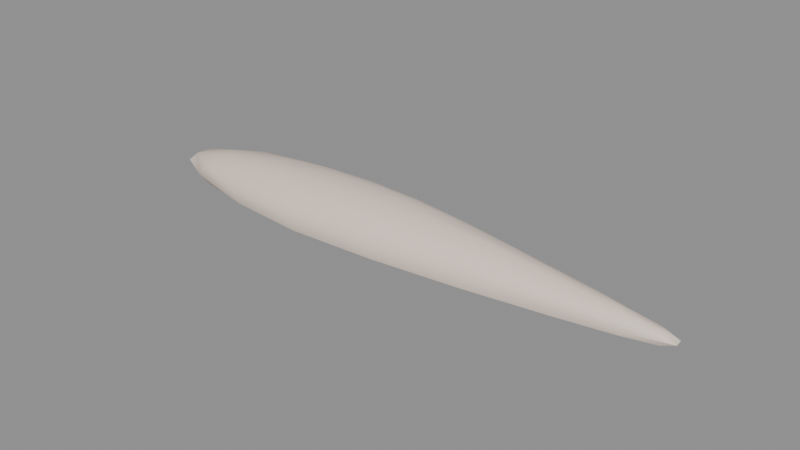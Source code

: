 # Source: lantern_eel_fillet.blend  (saved by Blender 5.2.45; exported with 4.5.12 LTS)
import bpy
from mathutils import Matrix  # noqa: F401  (used for matrix-valued properties, if any)

bpy.ops.wm.read_factory_settings(use_empty=True)
scene = bpy.context.scene
scene.name = 'Scene'

# ---- materials (node trees are filled in below, after node groups)
mat_skin = bpy.data.materials.new('skin')
mat_skin.diffuse_color = (0.8879, 0.7454, 0.6376, 1.0)
mat_skin.roughness = 0.45
mat_vessel = bpy.data.materials.new('vessel')
mat_vessel.diffuse_color = (0.6939, 0.521, 0.4508, 1.0)
mat_vessel.roughness = 0.5
mat_flesh = bpy.data.materials.new('flesh')
mat_flesh.diffuse_color = (0.8879, 0.7454, 0.6376, 1.0)
mat_flesh.roughness = 0.6

# ---- material node trees
mat_skin.use_nodes = True; mat_skin.node_tree.nodes.clear()
_N = mat_skin.node_tree.nodes; _L = mat_skin.node_tree.links
n0 = _N.new('ShaderNodeBsdfPrincipled'); n0.name = 'Principled BSDF'; n0.location = (-200, 100)
n0.inputs[0].default_value = (0.8879, 0.7454, 0.6376, 1.0)
n0.inputs[2].default_value = 0.45
n0.inputs[10].default_value = 0.005
n1 = _N.new('ShaderNodeOutputMaterial'); n1.name = 'Material Output'; n1.location = (200, 100)
_L.new(n0.outputs[0], n1.inputs[0])
n1.is_active_output = True
mat_vessel.use_nodes = True; mat_vessel.node_tree.nodes.clear()
_N = mat_vessel.node_tree.nodes; _L = mat_vessel.node_tree.links
n0 = _N.new('ShaderNodeBsdfPrincipled'); n0.name = 'Principled BSDF'; n0.location = (-200, 100)
n0.inputs[0].default_value = (0.6939, 0.521, 0.4508, 1.0)
n0.inputs[10].default_value = 0.005
n1 = _N.new('ShaderNodeOutputMaterial'); n1.name = 'Material Output'; n1.location = (200, 100)
_L.new(n0.outputs[0], n1.inputs[0])
n1.is_active_output = True
mat_flesh.use_nodes = True; mat_flesh.node_tree.nodes.clear()
_N = mat_flesh.node_tree.nodes; _L = mat_flesh.node_tree.links
n0 = _N.new('ShaderNodeBsdfPrincipled'); n0.name = 'Principled BSDF'; n0.location = (-200, 100)
n0.inputs[0].default_value = (0.8879, 0.7454, 0.6376, 1.0)
n0.inputs[2].default_value = 0.6
n0.inputs[10].default_value = 0.005
n1 = _N.new('ShaderNodeOutputMaterial'); n1.name = 'Material Output'; n1.location = (200, 100)
_L.new(n0.outputs[0], n1.inputs[0])
n1.is_active_output = True

# ---- meshes
me_lantern_eel_fillet = bpy.data.meshes.new('lantern_eel_fillet')
me_lantern_eel_fillet.from_pydata([(-6.498e-05, 5.629e-06, 0.01475), (-6.498e-05, 5.629e-06, 1.411e-05), (0.00961, 0.003779, 0.01385), (0.01824, 0.006692, 0.01192), (0.02532, 0.00878, 0.009548), (0.02965, 0.00991, 0.006828), (0.03108, 0.01025, 0.004025), (0.02948, 0.009851, 0.001636), (0.02505, 0.008687, 0.001102), (0.01817, 0.006667, 0.0006216), (0.009543, 0.003753, 0.0002395), (0.01802, 0.002876, 0.01332), (0.03423, 0.004768, 0.01106), (0.04703, 0.005864, 0.008645), (0.05546, 0.006462, 0.006312), (0.05858, 0.006676, 0.004025), (0.05553, 0.00647, 0.001734), (0.0472, 0.005886, 0.001265), (0.03437, 0.004787, 0.0007732), (0.01806, 0.002882, 0.000321), (0.02432, 0.001789, 0.01295), (0.04632, 0.002825, 0.01047), (0.06344, 0.003374, 0.008124), (0.0746, 0.003713, 0.006046), (0.07868, 0.003852, 0.004025), (0.07506, 0.003735, 0.001991), (0.06399, 0.003403, 0.001354), (0.04631, 0.002824, 0.0008982), (0.02436, 0.001792, 0.0003954), (0.02777, 0.0006105, 0.01278), (0.05279, 0.0009366, 0.01018), (0.07253, 0.00112, 0.007937), (0.08523, 0.001255, 0.005986), (0.08977, 0.001314, 0.004025), (0.08523, 0.001255, 0.002063), (0.07252, 0.00112, 0.001405), (0.05261, 0.0009334, 0.0009631), (0.02763, 0.0006076, 0.0004467), (0.02784, -0.0006009, 0.0128), (0.05261, -0.0009221, 0.01016), (0.07251, -0.001109, 0.007935), (0.08545, -0.001247, 0.005991), (0.09, -0.001306, 0.004025), (0.08531, -0.001245, 0.002061), (0.07225, -0.001105, 0.001415), (0.05239, -0.0009182, 0.0009759), (0.02756, -0.0005946, 0.0004567), (0.02447, -0.001789, 0.01301), (0.04622, -0.002808, 0.01046), (0.06368, -0.003375, 0.00814), (0.07544, -0.003743, 0.006069), (0.07902, -0.003857, 0.004025), (0.07474, -0.003708, 0.002), (0.06341, -0.003361, 0.001378), (0.04599, -0.002794, 0.0009196), (0.02421, -0.001769, 0.0004185), (0.01807, -0.002873, 0.01335), (0.03447, -0.00479, 0.01111), (0.04735, -0.005894, 0.008677), (0.05572, -0.006481, 0.006323), (0.05825, -0.006627, 0.004025), (0.05551, -0.006456, 0.001735), (0.04741, -0.0059, 0.001253), (0.03427, -0.004762, 0.0007827), (0.01796, -0.002855, 0.000342), (0.009527, -0.003735, 0.01377), (0.01836, -0.006726, 0.01198), (0.02514, -0.008708, 0.00951), (0.02931, -0.009785, 0.006796), (0.03119, -0.01028, 0.004025), (0.02975, -0.00993, 0.001614), (0.0252, -0.008727, 0.001084), (0.01819, -0.006663, 0.0006178), (0.009513, -0.00373, 0.0002513), (-6.497e-05, -0.004238, 0.01422), (-6.497e-05, -0.008111, 0.01275), (-6.496e-05, -0.01123, 0.0104), (-6.497e-05, -0.01314, 0.00736), (-6.497e-05, -0.0137, 0.004025), (-6.497e-05, -0.01299, 0.001547), (-6.497e-05, -0.01105, 0.0009517), (-6.497e-05, -0.008042, 0.0004738), (-6.497e-05, -0.004231, 0.0001646), (-0.009641, -0.004219, 0.01459), (-0.01825, -0.00838, 0.01318), (-0.02527, -0.01197, 0.01077), (-0.02975, -0.01432, 0.007579), (-0.03101, -0.015, 0.004025), (-0.02981, -0.01435, 0.001468), (-0.02532, -0.01199, 0.0008323), (-0.01838, -0.00844, 0.0003435), (-0.00963, -0.004214, 8.947e-05), (-0.01807, -0.003592, 0.01481), (-0.03444, -0.007296, 0.0133), (-0.04716, -0.01025, 0.01073), (-0.05559, -0.01214, 0.007562), (-0.05861, -0.0128, 0.004025), (-0.0556, -0.01214, 0.001485), (-0.04734, -0.01029, 0.0008445), (-0.03471, -0.007353, 0.0003058), (-0.01807, -0.003593, 4.032e-05), (-0.02443, -0.002418, 0.01493), (-0.04652, -0.004892, 0.01333), (-0.06412, -0.006782, 0.0108), (-0.07474, -0.007907, 0.007555), (-0.07921, -0.008381, 0.004025), (-0.07535, -0.007971, 0.00147), (-0.06391, -0.00676, 0.0008369), (-0.04682, -0.004923, 0.0002998), (-0.02437, -0.002411, 1.882e-05), (-0.02789, -0.0008504, 0.01498), (-0.05261, -0.001694, 0.01328), (-0.07245, -0.002337, 0.01075), (-0.08592, -0.002773, 0.007595), (-0.09, -0.002905, 0.004025), (-0.08493, -0.002741, 0.001492), (-0.07264, -0.002343, 0.0008384), (-0.05297, -0.001706, 0.0003181), (-0.02771, -0.0008448, 1.523e-05), (-0.02793, 0.0008629, 0.015), (-0.05262, 0.001706, 0.01328), (-0.07204, 0.002335, 0.01072), (-0.08497, 0.002753, 0.007555), (-0.08991, 0.002913, 0.004025), (-0.08515, 0.002759, 0.001485), (-0.07251, 0.00235, 0.000844), (-0.05275, 0.00171, 0.0003333), (-0.02778, 0.0008581, 5.666e-06), (-0.02455, 0.002441, 0.01498), (-0.04661, 0.004912, 0.01335), (-0.06414, 0.006795, 0.0108), (-0.0749, 0.007935, 0.007563), (-0.07895, 0.008365, 0.004025), (-0.07507, 0.007954, 0.001479), (-0.06363, 0.006742, 0.000851), (-0.04652, 0.004902, 0.0003239), (-0.02448, 0.002434, 0.0), (-0.01822, 0.003633, 0.01489), (-0.03425, 0.007267, 0.01325), (-0.04751, 0.01034, 0.01078), (-0.05619, 0.01228, 0.0076), (-0.05847, 0.01278, 0.004025), (-0.05569, 0.01217, 0.001481), (-0.04738, 0.01031, 0.0008424), (-0.03447, 0.007314, 0.0003315), (-0.01816, 0.003621, 2.09e-05), (-0.009741, 0.004274, 0.0147), (-0.01822, 0.008376, 0.01316), (-0.02519, 0.01194, 0.01075), (-0.02964, 0.01428, 0.007566), (-0.03098, 0.015, 0.004025), (-0.02963, 0.01427, 0.001484), (-0.02533, 0.012, 0.0008314), (-0.0184, 0.00846, 0.0003397), (-0.009668, 0.004243, 7.354e-05), (-6.499e-05, 0.004309, 0.01437), (-6.5e-05, 0.008102, 0.01273), (-6.5e-05, 0.01114, 0.01034), (-6.501e-05, 0.01322, 0.007377), (-6.501e-05, 0.01388, 0.004025), (-6.5e-05, 0.01306, 0.001536), (-6.5e-05, 0.01111, 0.0009397), (-6.5e-05, 0.00807, 0.0004664), (-6.499e-05, 0.004255, 0.0001538)], [], [(1, 163, 10), (161, 160, 7, 8), (158, 157, 4, 5), (155, 0, 2), (162, 161, 8, 9), (159, 158, 5, 6), (156, 155, 2, 3), (163, 162, 9, 10), (160, 159, 6, 7), (157, 156, 3, 4), (8, 7, 16, 17), (5, 4, 13, 14), (2, 0, 11), (9, 8, 17, 18), (6, 5, 14, 15), (3, 2, 11, 12), (10, 9, 18, 19), (7, 6, 15, 16), (4, 3, 12, 13), (1, 10, 19), (13, 12, 21, 22), (1, 19, 28), (17, 16, 25, 26), (14, 13, 22, 23), (11, 0, 20), (18, 17, 26, 27), (15, 14, 23, 24), (12, 11, 20, 21), (19, 18, 27, 28), (16, 15, 24, 25), (28, 27, 36, 37), (25, 24, 33, 34), (22, 21, 30, 31), (1, 28, 37), (26, 25, 34, 35), (23, 22, 31, 32), (20, 0, 29), (27, 26, 35, 36), (24, 23, 32, 33), (21, 20, 29, 30), (33, 32, 41, 42), (30, 29, 38, 39), (37, 36, 45, 46), (34, 33, 42, 43), (31, 30, 39, 40), (1, 37, 46), (35, 34, 43, 44), (32, 31, 40, 41), (29, 0, 38), (36, 35, 44, 45), (38, 0, 47), (45, 44, 53, 54), (42, 41, 50, 51), (39, 38, 47, 48), (46, 45, 54, 55), (43, 42, 51, 52), (40, 39, 48, 49), (1, 46, 55), (44, 43, 52, 53), (41, 40, 49, 50), (50, 49, 58, 59), (47, 0, 56), (54, 53, 62, 63), (51, 50, 59, 60), (48, 47, 56, 57), (55, 54, 63, 64), (52, 51, 60, 61), (49, 48, 57, 58), (1, 55, 64), (53, 52, 61, 62), (1, 64, 73), (62, 61, 70, 71), (59, 58, 67, 68), (56, 0, 65), (63, 62, 71, 72), (60, 59, 68, 69), (57, 56, 65, 66), (64, 63, 72, 73), (61, 60, 69, 70), (58, 57, 66, 67), (70, 69, 78, 79), (67, 66, 75, 76), (1, 73, 82), (71, 70, 79, 80), (68, 67, 76, 77), (65, 0, 74), (72, 71, 80, 81), (69, 68, 77, 78), (66, 65, 74, 75), (73, 72, 81, 82), (75, 74, 83, 84), (82, 81, 90, 91), (79, 78, 87, 88), (76, 75, 84, 85), (1, 82, 91), (80, 79, 88, 89), (77, 76, 85, 86), (74, 0, 83), (81, 80, 89, 90), (78, 77, 86, 87), (87, 86, 95, 96), (84, 83, 92, 93), (91, 90, 99, 100), (88, 87, 96, 97), (85, 84, 93, 94), (1, 91, 100), (89, 88, 97, 98), (86, 85, 94, 95), (83, 0, 92), (90, 89, 98, 99), (92, 0, 101), (99, 98, 107, 108), (96, 95, 104, 105), (93, 92, 101, 102), (100, 99, 108, 109), (97, 96, 105, 106), (94, 93, 102, 103), (1, 100, 109), (98, 97, 106, 107), (95, 94, 103, 104), (107, 106, 115, 116), (104, 103, 112, 113), (101, 0, 110), (108, 107, 116, 117), (105, 104, 113, 114), (102, 101, 110, 111), (109, 108, 117, 118), (106, 105, 114, 115), (103, 102, 111, 112), (1, 109, 118), (112, 111, 120, 121), (1, 118, 127), (116, 115, 124, 125), (113, 112, 121, 122), (110, 0, 119), (117, 116, 125, 126), (114, 113, 122, 123), (111, 110, 119, 120), (118, 117, 126, 127), (115, 114, 123, 124), (124, 123, 132, 133), (121, 120, 129, 130), (1, 127, 136), (125, 124, 133, 134), (122, 121, 130, 131), (119, 0, 128), (126, 125, 134, 135), (123, 122, 131, 132), (120, 119, 128, 129), (127, 126, 135, 136), (129, 128, 137, 138), (136, 135, 144, 145), (133, 132, 141, 142), (130, 129, 138, 139), (1, 136, 145), (134, 133, 142, 143), (131, 130, 139, 140), (128, 0, 137), (135, 134, 143, 144), (132, 131, 140, 141), (144, 143, 152, 153), (141, 140, 149, 150), (138, 137, 146, 147), (145, 144, 153, 154), (142, 141, 150, 151), (139, 138, 147, 148), (1, 145, 154), (143, 142, 151, 152), (140, 139, 148, 149), (137, 0, 146), (149, 148, 157, 158), (146, 0, 155), (153, 152, 161, 162), (150, 149, 158, 159), (147, 146, 155, 156), (154, 153, 162, 163), (151, 150, 159, 160), (148, 147, 156, 157), (1, 154, 163), (152, 151, 160, 161)])
me_lantern_eel_fillet.polygons.foreach_set('use_smooth', [True] * 180)
_k = set([(7, 16), (7, 160), (16, 25), (24, 33), (25, 34), (32, 33), (33, 34), (33, 42), (41, 42), (42, 43), (42, 51), (43, 52), (52, 61), (61, 70), (70, 79), (79, 88), (88, 97), (97, 106), (105, 114), (113, 114), (114, 123), (123, 132), (133, 142), (142, 151), (151, 160)])
me_lantern_eel_fillet.attributes.new('sharp_edge', 'BOOLEAN', 'EDGE').data.foreach_set('value', [ (min(e.vertices), max(e.vertices)) in _k for e in me_lantern_eel_fillet.edges])
_uv = me_lantern_eel_fillet.uv_layers.new(name='UVMap')
_uv.uv.foreach_set('vector', [0.08878, 0.4999, 0.0653, 0.4988, 0.0705, 0.4459, 0.02744, 0.4971, 0.01665, 0.4966, 0.04183, 0.3342, 0.04714, 0.3589, 0.3368, 0.5022, 0.3186, 0.5013, 0.3237, 0.3604, 0.3402, 0.337, 0.2103, 0.4992, 0.2339, 0.4985, 0.2149, 0.5527, 0.04422, 0.4979, 0.02744, 0.4971, 0.04714, 0.3589, 0.05657, 0.3975, 0.3557, 0.5026, 0.3368, 0.5022, 0.3402, 0.337, 0.356, 0.3295, 0.19, 0.5001, 0.2103, 0.4992, 0.2149, 0.5527, 0.2009, 0.6011, 0.0653, 0.4988, 0.04422, 0.4979, 0.05657, 0.3975, 0.0705, 0.4459, 0.3684, 0.5025, 0.3557, 0.5026, 0.356, 0.3295, 0.3684, 0.3384, 0.3186, 0.5013, 0.3024, 0.5001, 0.3077, 0.3986, 0.3237, 0.3604, 0.04714, 0.3589, 0.04183, 0.3342, 0.06707, 0.191, 0.0682, 0.2373, 0.3402, 0.337, 0.3237, 0.3604, 0.3285, 0.2397, 0.3429, 0.1934, 0.2149, 0.5527, 0.2339, 0.4985, 0.2214, 0.5991, 0.05657, 0.3975, 0.04714, 0.3589, 0.0682, 0.2373, 0.07103, 0.3084, 0.356, 0.3295, 0.3402, 0.337, 0.3429, 0.1934, 0.3559, 0.1765, 0.2009, 0.6011, 0.2149, 0.5527, 0.2214, 0.5991, 0.2143, 0.6893, 0.0705, 0.4459, 0.05657, 0.3975, 0.07103, 0.3084, 0.07745, 0.399, 0.3684, 0.3384, 0.356, 0.3295, 0.3559, 0.1765, 0.3677, 0.1934, 0.1913, 0.6409, 0.2009, 0.6011, 0.2143, 0.6893, 0.2111, 0.7605, 0.08878, 0.4999, 0.0705, 0.4459, 0.07745, 0.399, 0.2111, 0.7605, 0.2143, 0.6893, 0.2271, 0.7559, 0.2276, 0.8509, 0.08878, 0.4999, 0.07745, 0.399, 0.08506, 0.3645, 0.0682, 0.2373, 0.06707, 0.191, 0.08709, 0.08387, 0.08614, 0.1451, 0.3429, 0.1934, 0.3285, 0.2397, 0.3308, 0.1483, 0.3439, 0.08689, 0.2214, 0.5991, 0.2339, 0.4985, 0.2285, 0.6338, 0.07103, 0.3084, 0.0682, 0.2373, 0.08614, 0.1451, 0.08489, 0.2429, 0.3559, 0.1765, 0.3429, 0.1934, 0.3439, 0.08689, 0.3556, 0.06457, 0.2143, 0.6893, 0.2214, 0.5991, 0.2285, 0.6338, 0.2271, 0.7559, 0.07745, 0.399, 0.07103, 0.3084, 0.08489, 0.2429, 0.08506, 0.3645, 0.3677, 0.1934, 0.3559, 0.1765, 0.3556, 0.06457, 0.3661, 0.08467, 0.08506, 0.3645, 0.08489, 0.2429, 0.09692, 0.2086, 0.09243, 0.3467, 0.3661, 0.08467, 0.3556, 0.06457, 0.3544, 0.002499, 0.3644, 0.02764, 0.2276, 0.8509, 0.2271, 0.7559, 0.2386, 0.7914, 0.2415, 0.9008, 0.08878, 0.4999, 0.08506, 0.3645, 0.09243, 0.3467, 0.08614, 0.1451, 0.08709, 0.08387, 0.1034, 0.02825, 0.1009, 0.09857, 0.2282, 0.9129, 0.2276, 0.8509, 0.2415, 0.9008, 0.2434, 0.9713, 0.2285, 0.6338, 0.2339, 0.4985, 0.2356, 0.6527, 0.08489, 0.2429, 0.08614, 0.1451, 0.1009, 0.09857, 0.09692, 0.2086, 0.3556, 0.06457, 0.3439, 0.08689, 0.3431, 0.02738, 0.3544, 0.002499, 0.2271, 0.7559, 0.2285, 0.6338, 0.2356, 0.6527, 0.2386, 0.7914, 0.2445, 0.9967, 0.2434, 0.9713, 0.2572, 0.9721, 0.259, 0.9975, 0.2386, 0.7914, 0.2356, 0.6527, 0.2423, 0.6529, 0.2489, 0.7901, 0.09243, 0.3467, 0.09692, 0.2086, 0.1071, 0.2103, 0.09905, 0.3474, 0.1034, 0.02825, 0.1042, 0.003117, 0.1187, 0.002499, 0.1172, 0.02844, 0.2415, 0.9008, 0.2386, 0.7914, 0.2489, 0.7901, 0.2538, 0.9003, 0.08878, 0.4999, 0.09243, 0.3467, 0.09905, 0.3474, 0.1009, 0.09857, 0.1034, 0.02825, 0.1172, 0.02844, 0.1131, 0.1006, 0.2434, 0.9713, 0.2415, 0.9008, 0.2538, 0.9003, 0.2572, 0.9721, 0.2356, 0.6527, 0.2339, 0.4985, 0.2423, 0.6529, 0.09692, 0.2086, 0.1009, 0.09857, 0.1131, 0.1006, 0.1071, 0.2103, 0.2423, 0.6529, 0.2339, 0.4985, 0.2483, 0.634, 0.1071, 0.2103, 0.1131, 0.1006, 0.1234, 0.15, 0.1158, 0.2461, 0.3841, 0.002499, 0.395, 0.02752, 0.3969, 0.08358, 0.3857, 0.06393, 0.2489, 0.7901, 0.2423, 0.6529, 0.2483, 0.634, 0.2582, 0.7544, 0.09905, 0.3474, 0.1071, 0.2103, 0.1158, 0.2461, 0.1047, 0.3662, 0.3734, 0.02844, 0.3841, 0.002499, 0.3857, 0.06393, 0.3745, 0.08764, 0.2538, 0.9003, 0.2489, 0.7901, 0.2582, 0.7544, 0.2648, 0.8511, 0.08878, 0.4999, 0.09905, 0.3474, 0.1047, 0.3662, 0.1131, 0.1006, 0.1172, 0.02844, 0.1281, 0.08751, 0.1234, 0.15, 0.2572, 0.9721, 0.2538, 0.9003, 0.2648, 0.8511, 0.2694, 0.9163, 0.2694, 0.9163, 0.2648, 0.8511, 0.276, 0.7604, 0.2814, 0.8069, 0.2483, 0.634, 0.2339, 0.4985, 0.2531, 0.5984, 0.1158, 0.2461, 0.1234, 0.15, 0.1334, 0.2391, 0.1238, 0.3114, 0.3857, 0.06393, 0.3969, 0.08358, 0.4001, 0.1933, 0.3875, 0.1795, 0.2582, 0.7544, 0.2483, 0.634, 0.2531, 0.5984, 0.2671, 0.6891, 0.1047, 0.3662, 0.1158, 0.2461, 0.1238, 0.3114, 0.1091, 0.401, 0.3745, 0.08764, 0.3857, 0.06393, 0.3875, 0.1795, 0.3749, 0.1947, 0.2648, 0.8511, 0.2582, 0.7544, 0.2671, 0.6891, 0.276, 0.7604, 0.08878, 0.4999, 0.1047, 0.3662, 0.1091, 0.401, 0.1234, 0.15, 0.1281, 0.08751, 0.1385, 0.1944, 0.1334, 0.2391, 0.08878, 0.4999, 0.1091, 0.401, 0.1118, 0.4479, 0.1334, 0.2391, 0.1385, 0.1944, 0.1512, 0.3376, 0.1434, 0.3625, 0.4001, 0.1933, 0.4129, 0.2392, 0.4193, 0.3627, 0.4049, 0.3402, 0.2531, 0.5984, 0.2339, 0.4985, 0.2564, 0.551, 0.1238, 0.3114, 0.1334, 0.2391, 0.1434, 0.3625, 0.1302, 0.4007, 0.3875, 0.1795, 0.4001, 0.1933, 0.4049, 0.3402, 0.39, 0.3301, 0.2671, 0.6891, 0.2531, 0.5984, 0.2564, 0.551, 0.2749, 0.5996, 0.1091, 0.401, 0.1238, 0.3114, 0.1302, 0.4007, 0.1118, 0.4479, 0.3749, 0.1947, 0.3875, 0.1795, 0.39, 0.3301, 0.3765, 0.338, 0.276, 0.7604, 0.2671, 0.6891, 0.2749, 0.5996, 0.2878, 0.6371, 0.3765, 0.338, 0.39, 0.3301, 0.3923, 0.5037, 0.3783, 0.5036, 0.2878, 0.6371, 0.2749, 0.5996, 0.2794, 0.4974, 0.2974, 0.4972, 0.08878, 0.4999, 0.1118, 0.4479, 0.1122, 0.501, 0.1434, 0.3625, 0.1512, 0.3376, 0.1606, 0.5031, 0.1499, 0.5027, 0.4049, 0.3402, 0.4193, 0.3627, 0.426, 0.5027, 0.4103, 0.5034, 0.2564, 0.551, 0.2339, 0.4985, 0.2575, 0.4978, 0.1302, 0.4007, 0.1434, 0.3625, 0.1499, 0.5027, 0.1332, 0.5019, 0.39, 0.3301, 0.4049, 0.3402, 0.4103, 0.5034, 0.3923, 0.5037, 0.2749, 0.5996, 0.2564, 0.551, 0.2575, 0.4978, 0.2794, 0.4974, 0.1118, 0.4479, 0.1302, 0.4007, 0.1332, 0.5019, 0.1122, 0.501, 0.2794, 0.4974, 0.2575, 0.4978, 0.2558, 0.4449, 0.2779, 0.3968, 0.1122, 0.501, 0.1332, 0.5019, 0.1308, 0.6032, 0.1097, 0.5538, 0.3783, 0.5036, 0.3923, 0.5037, 0.3934, 0.675, 0.379, 0.6683, 0.2974, 0.4972, 0.2794, 0.4974, 0.2779, 0.3968, 0.2974, 0.3577, 0.08878, 0.4999, 0.1122, 0.501, 0.1097, 0.5538, 0.1499, 0.5027, 0.1606, 0.5031, 0.1606, 0.6678, 0.1487, 0.6424, 0.4103, 0.5034, 0.426, 0.5027, 0.4288, 0.6421, 0.4126, 0.6677, 0.2575, 0.4978, 0.2339, 0.4985, 0.2558, 0.4449, 0.1332, 0.5019, 0.1499, 0.5027, 0.1487, 0.6424, 0.1308, 0.6032, 0.3923, 0.5037, 0.4103, 0.5034, 0.4126, 0.6677, 0.3934, 0.675, 0.3934, 0.675, 0.4126, 0.6677, 0.4116, 0.8096, 0.3926, 0.8267, 0.2779, 0.3968, 0.2558, 0.4449, 0.251, 0.3983, 0.2694, 0.3075, 0.1097, 0.5538, 0.1308, 0.6032, 0.1207, 0.6931, 0.1041, 0.6003, 0.379, 0.6683, 0.3934, 0.675, 0.3926, 0.8267, 0.3782, 0.81, 0.2974, 0.3577, 0.2779, 0.3968, 0.2694, 0.3075, 0.2846, 0.2371, 0.08878, 0.4999, 0.1097, 0.5538, 0.1041, 0.6003, 0.1487, 0.6424, 0.1606, 0.6678, 0.1419, 0.8097, 0.1338, 0.7637, 0.4126, 0.6677, 0.4288, 0.6421, 0.4279, 0.7623, 0.4116, 0.8096, 0.2558, 0.4449, 0.2339, 0.4985, 0.251, 0.3983, 0.1308, 0.6032, 0.1487, 0.6424, 0.1338, 0.7637, 0.1207, 0.6931, 0.251, 0.3983, 0.2339, 0.4985, 0.2434, 0.3634, 0.1207, 0.6931, 0.1338, 0.7637, 0.1101, 0.8543, 0.1042, 0.7594, 0.3926, 0.8267, 0.4116, 0.8096, 0.4095, 0.914, 0.3904, 0.939, 0.2694, 0.3075, 0.251, 0.3983, 0.2434, 0.3634, 0.2542, 0.2411, 0.1041, 0.6003, 0.1207, 0.6931, 0.1042, 0.7594, 0.09601, 0.6348, 0.3782, 0.81, 0.3926, 0.8267, 0.3904, 0.939, 0.376, 0.9176, 0.2846, 0.2371, 0.2694, 0.3075, 0.2542, 0.2411, 0.2628, 0.1439, 0.08878, 0.4999, 0.1041, 0.6003, 0.09601, 0.6348, 0.1338, 0.7637, 0.1419, 0.8097, 0.1139, 0.9178, 0.1101, 0.8543, 0.2948, 0.1906, 0.2846, 0.2371, 0.2628, 0.1439, 0.2684, 0.08552, 0.1101, 0.8543, 0.1139, 0.9178, 0.08257, 0.9694, 0.08347, 0.9014, 0.2684, 0.08552, 0.2628, 0.1439, 0.237, 0.09863, 0.2384, 0.02455, 0.2434, 0.3634, 0.2339, 0.4985, 0.2342, 0.3445, 0.1042, 0.7594, 0.1101, 0.8543, 0.08347, 0.9014, 0.08491, 0.7926, 0.3904, 0.939, 0.4095, 0.914, 0.407, 0.9741, 0.3874, 0.9968, 0.2542, 0.2411, 0.2434, 0.3634, 0.2342, 0.3445, 0.2356, 0.208, 0.09601, 0.6348, 0.1042, 0.7594, 0.08491, 0.7926, 0.08651, 0.6528, 0.376, 0.9176, 0.3904, 0.939, 0.3874, 0.9968, 0.3734, 0.9689, 0.2628, 0.1439, 0.2542, 0.2411, 0.2356, 0.208, 0.237, 0.09863, 0.08878, 0.4999, 0.09601, 0.6348, 0.08651, 0.6528, 0.237, 0.09863, 0.2356, 0.208, 0.2169, 0.2085, 0.2113, 0.1017, 0.08878, 0.4999, 0.08651, 0.6528, 0.07709, 0.6528, 0.08347, 0.9014, 0.08257, 0.9694, 0.05213, 0.9692, 0.05758, 0.8995, 0.2384, 0.02455, 0.237, 0.09863, 0.2113, 0.1017, 0.208, 0.03072, 0.2342, 0.3445, 0.2339, 0.4985, 0.2248, 0.3446, 0.08491, 0.7926, 0.08347, 0.9014, 0.05758, 0.8995, 0.06609, 0.7905, 0.2397, 0.002499, 0.2384, 0.02455, 0.208, 0.03072, 0.2076, 0.003973, 0.2356, 0.208, 0.2342, 0.3445, 0.2248, 0.3446, 0.2169, 0.2085, 0.08651, 0.6528, 0.08491, 0.7926, 0.06609, 0.7905, 0.07709, 0.6528, 0.08257, 0.9694, 0.08221, 0.9974, 0.05009, 0.9954, 0.05213, 0.9692, 0.05213, 0.9692, 0.05009, 0.9954, 0.02273, 0.9335, 0.02597, 0.9123, 0.2113, 0.1017, 0.2169, 0.2085, 0.2001, 0.2423, 0.1879, 0.1461, 0.08878, 0.4999, 0.07709, 0.6528, 0.06921, 0.6342, 0.05758, 0.8995, 0.05213, 0.9692, 0.02597, 0.9123, 0.03555, 0.8494, 0.208, 0.03072, 0.2113, 0.1017, 0.1879, 0.1461, 0.181, 0.08723, 0.2248, 0.3446, 0.2339, 0.4985, 0.2166, 0.3635, 0.06609, 0.7905, 0.05758, 0.8995, 0.03555, 0.8494, 0.05002, 0.7553, 0.3325, 0.9948, 0.3138, 0.9673, 0.3205, 0.9134, 0.3396, 0.9362, 0.2169, 0.2085, 0.2248, 0.3446, 0.2166, 0.3635, 0.2001, 0.2423, 0.07709, 0.6528, 0.06609, 0.7905, 0.05002, 0.7553, 0.06921, 0.6342, 0.2001, 0.2423, 0.2166, 0.3635, 0.211, 0.3987, 0.1891, 0.311, 0.06921, 0.6342, 0.05002, 0.7553, 0.03973, 0.6881, 0.06424, 0.599, 0.3535, 0.9148, 0.3396, 0.9362, 0.3469, 0.8246, 0.3604, 0.8093, 0.1879, 0.1461, 0.2001, 0.2423, 0.1891, 0.311, 0.1709, 0.2385, 0.08878, 0.4999, 0.06921, 0.6342, 0.06424, 0.599, 0.03555, 0.8494, 0.02597, 0.9123, 0.00754, 0.8041, 0.01992, 0.7587, 0.3205, 0.9134, 0.3031, 0.8534, 0.3091, 0.7628, 0.3272, 0.8116, 0.2166, 0.3635, 0.2339, 0.4985, 0.211, 0.3987, 0.05002, 0.7553, 0.03555, 0.8494, 0.01992, 0.7587, 0.03973, 0.6881, 0.3396, 0.9362, 0.3205, 0.9134, 0.3272, 0.8116, 0.3469, 0.8246, 0.03973, 0.6881, 0.01992, 0.7587, 0.01613, 0.6364, 0.03745, 0.5991, 0.3469, 0.8246, 0.3272, 0.8116, 0.333, 0.6658, 0.3528, 0.6737, 0.1891, 0.311, 0.211, 0.3987, 0.2089, 0.4457, 0.1855, 0.3998, 0.06424, 0.599, 0.03973, 0.6881, 0.03745, 0.5991, 0.06295, 0.5519, 0.3604, 0.8093, 0.3469, 0.8246, 0.3528, 0.6737, 0.366, 0.6661, 0.1709, 0.2385, 0.1891, 0.311, 0.1855, 0.3998, 0.1656, 0.3622, 0.08878, 0.4999, 0.06424, 0.599, 0.06295, 0.5519, 0.01992, 0.7587, 0.00754, 0.8041, 0.002499, 0.6596, 0.01613, 0.6364, 0.3272, 0.8116, 0.3091, 0.7628, 0.3139, 0.6402, 0.333, 0.6658, 0.211, 0.3987, 0.2339, 0.4985, 0.2089, 0.4457, 0.333, 0.6658, 0.3139, 0.6402, 0.3186, 0.5013, 0.3368, 0.5022, 0.2089, 0.4457, 0.2339, 0.4985, 0.2103, 0.4992, 0.03745, 0.5991, 0.01613, 0.6364, 0.02744, 0.4971, 0.04422, 0.4979, 0.3528, 0.6737, 0.333, 0.6658, 0.3368, 0.5022, 0.3557, 0.5026, 0.1855, 0.3998, 0.2089, 0.4457, 0.2103, 0.4992, 0.19, 0.5001, 0.06295, 0.5519, 0.03745, 0.5991, 0.04422, 0.4979, 0.0653, 0.4988, 0.366, 0.6661, 0.3528, 0.6737, 0.3557, 0.5026, 0.3684, 0.5025, 0.1656, 0.3622, 0.1855, 0.3998, 0.19, 0.5001, 0.1741, 0.5009, 0.08878, 0.4999, 0.06295, 0.5519, 0.0653, 0.4988, 0.01613, 0.6364, 0.002499, 0.6596, 0.01665, 0.4966, 0.02744, 0.4971])
_ca = me_lantern_eel_fillet.color_attributes.new('Color', 'FLOAT_COLOR', 'POINT')
_ca.data.foreach_set('color', [1.0, 1.0, 1.0, 1.0, 0.6921, 0.6921, 0.6921, 1.0, 0.9572, 0.9572, 0.9572, 1.0, 0.8698, 0.8698, 0.8698, 1.0, 0.9921, 0.9921, 0.9921, 1.0, 0.9059, 0.9059, 0.9059, 1.0, 0.7094, 0.7094, 0.7094, 1.0, 0.7102, 0.7102, 0.7102, 1.0, 0.7006, 0.7006, 0.7006, 1.0, 0.6057, 0.6057, 0.6057, 1.0, 0.659, 0.659, 0.659, 1.0, 0.9827, 0.9827, 0.9827, 1.0, 0.894, 0.894, 0.894, 1.0, 0.972, 0.972, 0.972, 1.0, 0.8265, 0.8265, 0.8265, 1.0, 0.7859, 0.7859, 0.7859, 1.0, 0.6695, 0.6695, 0.6695, 1.0, 0.7031, 0.7031, 0.7031, 1.0, 0.6187, 0.6187, 0.6187, 1.0, 0.6791, 0.6791, 0.6791, 1.0, 0.8689, 0.8689, 0.8689, 1.0, 1.0, 1.0, 1.0, 1.0, 0.9561, 0.9561, 0.9561, 1.0, 0.873, 0.873, 0.873, 1.0, 0.7859, 0.7859, 0.7859, 1.0, 0.7183, 0.7183, 0.7183, 1.0, 0.7047, 0.7047, 0.7047, 1.0, 0.6978, 0.6978, 0.6978, 1.0, 0.6031, 0.6031, 0.6031, 1.0, 0.9918, 0.9918, 0.9918, 1.0, 0.8736, 0.8736, 0.8736, 1.0, 0.8256, 0.8256, 0.8256, 1.0, 0.7566, 0.7566, 0.7566, 1.0, 0.7208, 0.7208, 0.7208, 1.0, 0.6264, 0.6264, 0.6264, 1.0, 0.614, 0.614, 0.614, 1.0, 0.6147, 0.6147, 0.6147, 1.0, 0.6831, 0.6831, 0.6831, 1.0, 0.9948, 0.9948, 0.9948, 1.0, 0.8779, 0.8779, 0.8779, 1.0, 0.8255, 0.8255, 0.8255, 1.0, 0.7568, 0.7568, 0.7568, 1.0, 0.7331, 0.7331, 0.7331, 1.0, 0.6264, 0.6264, 0.6264, 1.0, 0.614, 0.614, 0.614, 1.0, 0.6199, 0.6199, 0.6199, 1.0, 0.68, 0.68, 0.68, 1.0, 0.869, 0.869, 0.869, 1.0, 1.0, 1.0, 1.0, 1.0, 0.9566, 0.9566, 0.9566, 1.0, 0.8739, 0.8739, 0.8739, 1.0, 0.7859, 0.7859, 0.7859, 1.0, 0.7185, 0.7185, 0.7185, 1.0, 0.7051, 0.7051, 0.7051, 1.0, 0.6981, 0.6981, 0.6981, 1.0, 0.6032, 0.6032, 0.6032, 1.0, 0.9794, 0.9794, 0.9794, 1.0, 0.8835, 0.8835, 0.8835, 1.0, 0.9729, 0.9729, 0.9729, 1.0, 0.8443, 0.8443, 0.8443, 1.0, 0.7859, 0.7859, 0.7859, 1.0, 0.6682, 0.6682, 0.6682, 1.0, 0.7029, 0.7029, 0.7029, 1.0, 0.622, 0.622, 0.622, 1.0, 0.6836, 0.6836, 0.6836, 1.0, 0.9499, 0.9499, 0.9499, 1.0, 0.8691, 0.8691, 0.8691, 1.0, 0.9915, 0.9915, 0.9915, 1.0, 0.9053, 0.9053, 0.9053, 1.0, 0.7045, 0.7045, 0.7045, 1.0, 0.7072, 0.7072, 0.7072, 1.0, 0.7003, 0.7003, 0.7003, 1.0, 0.6055, 0.6055, 0.6055, 1.0, 0.6573, 0.6573, 0.6573, 1.0, 1.0, 1.0, 1.0, 1.0, 0.9373, 0.9373, 0.9373, 1.0, 0.8694, 0.8694, 0.8694, 1.0, 0.8068, 0.8068, 0.8068, 1.0, 0.6834, 0.6834, 0.6834, 1.0, 0.6162, 0.6162, 0.6162, 1.0, 0.6086, 0.6086, 0.6086, 1.0, 0.6524, 0.6524, 0.6524, 1.0, 0.6923, 0.6923, 0.6923, 1.0, 0.8689, 0.8689, 0.8689, 1.0, 1.0, 1.0, 1.0, 1.0, 1.0, 1.0, 1.0, 1.0, 0.8155, 0.8155, 0.8155, 1.0, 0.6834, 0.6834, 0.6834, 1.0, 0.6157, 0.6157, 0.6157, 1.0, 0.697, 0.697, 0.697, 1.0, 0.6929, 0.6929, 0.6929, 1.0, 0.6022, 0.6022, 0.6022, 1.0, 1.0, 1.0, 1.0, 1.0, 1.0, 1.0, 1.0, 1.0, 0.8694, 0.8694, 0.8694, 1.0, 0.936, 0.936, 0.936, 1.0, 0.7642, 0.7642, 0.7642, 1.0, 0.7071, 0.7071, 0.7071, 1.0, 0.6078, 0.6078, 0.6078, 1.0, 0.6928, 0.6928, 0.6928, 1.0, 0.6921, 0.6921, 0.6921, 1.0, 0.8689, 0.8689, 0.8689, 1.0, 0.9776, 0.9776, 0.9776, 1.0, 1.0, 1.0, 1.0, 1.0, 0.8133, 0.8133, 0.8133, 1.0, 0.7163, 0.7163, 0.7163, 1.0, 0.6149, 0.6149, 0.6149, 1.0, 0.6965, 0.6965, 0.6965, 1.0, 0.6878, 0.6878, 0.6878, 1.0, 0.6021, 0.6021, 0.6021, 1.0, 0.9391, 0.9391, 0.9391, 1.0, 0.9685, 0.9685, 0.9685, 1.0, 0.8689, 0.8689, 0.8689, 1.0, 0.8469, 0.8469, 0.8469, 1.0, 0.6834, 0.6834, 0.6834, 1.0, 0.6858, 0.6858, 0.6858, 1.0, 0.6065, 0.6065, 0.6065, 1.0, 0.654, 0.654, 0.654, 1.0, 0.6418, 0.6418, 0.6418, 1.0, 0.942, 0.942, 0.942, 1.0, 0.9683, 0.9683, 0.9683, 1.0, 0.8689, 0.8689, 0.8689, 1.0, 0.9044, 0.9044, 0.9044, 1.0, 0.6834, 0.6834, 0.6834, 1.0, 0.675, 0.675, 0.675, 1.0, 0.6065, 0.6065, 0.6065, 1.0, 0.6647, 0.6647, 0.6647, 1.0, 0.6448, 0.6448, 0.6448, 1.0, 0.8689, 0.8689, 0.8689, 1.0, 0.9827, 0.9827, 0.9827, 1.0, 1.0, 1.0, 1.0, 1.0, 0.8135, 0.8135, 0.8135, 1.0, 0.7059, 0.7059, 0.7059, 1.0, 0.6151, 0.6151, 0.6151, 1.0, 0.6908, 0.6908, 0.6908, 1.0, 0.6774, 0.6774, 0.6774, 1.0, 0.6021, 0.6021, 0.6021, 1.0, 1.0, 1.0, 1.0, 1.0, 1.0, 1.0, 1.0, 1.0, 0.8727, 0.8727, 0.8727, 1.0, 0.9375, 0.9375, 0.9375, 1.0, 0.7703, 0.7703, 0.7703, 1.0, 0.7071, 0.7071, 0.7071, 1.0, 0.608, 0.608, 0.608, 1.0, 0.6929, 0.6929, 0.6929, 1.0, 0.6921, 0.6921, 0.6921, 1.0, 0.8689, 0.8689, 0.8689, 1.0, 1.0, 1.0, 1.0, 1.0, 1.0, 1.0, 1.0, 1.0, 0.8158, 0.8158, 0.8158, 1.0, 0.6834, 0.6834, 0.6834, 1.0, 0.6169, 0.6169, 0.6169, 1.0, 0.697, 0.697, 0.697, 1.0, 0.6929, 0.6929, 0.6929, 1.0, 0.6022, 0.6022, 0.6022, 1.0, 1.0, 1.0, 1.0, 1.0, 0.9381, 0.9381, 0.9381, 1.0, 0.8697, 0.8697, 0.8697, 1.0, 0.8074, 0.8074, 0.8074, 1.0, 0.6834, 0.6834, 0.6834, 1.0, 0.6161, 0.6161, 0.6161, 1.0, 0.6083, 0.6083, 0.6083, 1.0, 0.6519, 0.6519, 0.6519, 1.0, 0.6922, 0.6922, 0.6922, 1.0])
me_lantern_eel_fillet.materials.append(mat_skin)
me_lantern_eel_fillet.materials.append(mat_vessel)
me_lantern_eel_fillet.materials.append(mat_flesh)
me_lantern_eel_fillet.update()

# ---- objects
ob_lantern_eel_fillet = bpy.data.objects.new('lantern_eel_fillet', me_lantern_eel_fillet)

# ---- transforms, parenting, visibility, modifiers, constraints
ob_lantern_eel_fillet.location = (0.0, 0.0, 0.0)

# ---- collection membership
scene.collection.objects.link(ob_lantern_eel_fillet)

# ---- scene / render settings (as saved in the file)
scene.frame_start = 1; scene.frame_end = 250; scene.frame_set(1)
scene.render.engine = 'BLENDER_EEVEE_NEXT'
scene.render.bake_bias = 0.0
scene.render.bake_samples = 0
scene.render.compositor_device = 'GPU'
scene.eevee.use_volume_custom_range = False
scene.eevee.fast_gi_thickness_near = 0.1
scene.eevee.fast_gi_thickness_far = 0.0
scene.eevee.ray_tracing_options.screen_trace_thickness = 0.1
bpy.context.view_layer.update()

# ---- added for rendering (the .blend has no active camera and no usable light): camera, sun + grey world if the file has none
cam_auto = bpy.data.cameras.new('AutoCamera')
cam_auto.lens = 50.0
cam_auto.sensor_width = 36.0
cam_auto.clip_end = 1000.0
ob_auto_camera = bpy.data.objects.new('AutoCamera', cam_auto)
scene.collection.objects.link(ob_auto_camera)
ob_auto_camera.location = (0.185045, -0.222054, 0.155536)
ob_auto_camera.rotation_euler = (1.09748, -7.21219e-08, 0.694738)
scene.camera = ob_auto_camera
light_auto_sun = bpy.data.lights.new('AutoSun', 'SUN')
light_auto_sun.energy = 3.0
light_auto_sun.angle = 0.0523599
ob_auto_sun = bpy.data.objects.new('AutoSun', light_auto_sun)
scene.collection.objects.link(ob_auto_sun)
ob_auto_sun.rotation_euler = (0.872665, 0.174533, 0.523599)
if scene.world is None:
    world_auto = bpy.data.worlds.new('AutoWorld')
    world_auto.color = (0.3, 0.3, 0.3)
    scene.world = world_auto
bpy.context.view_layer.update()
